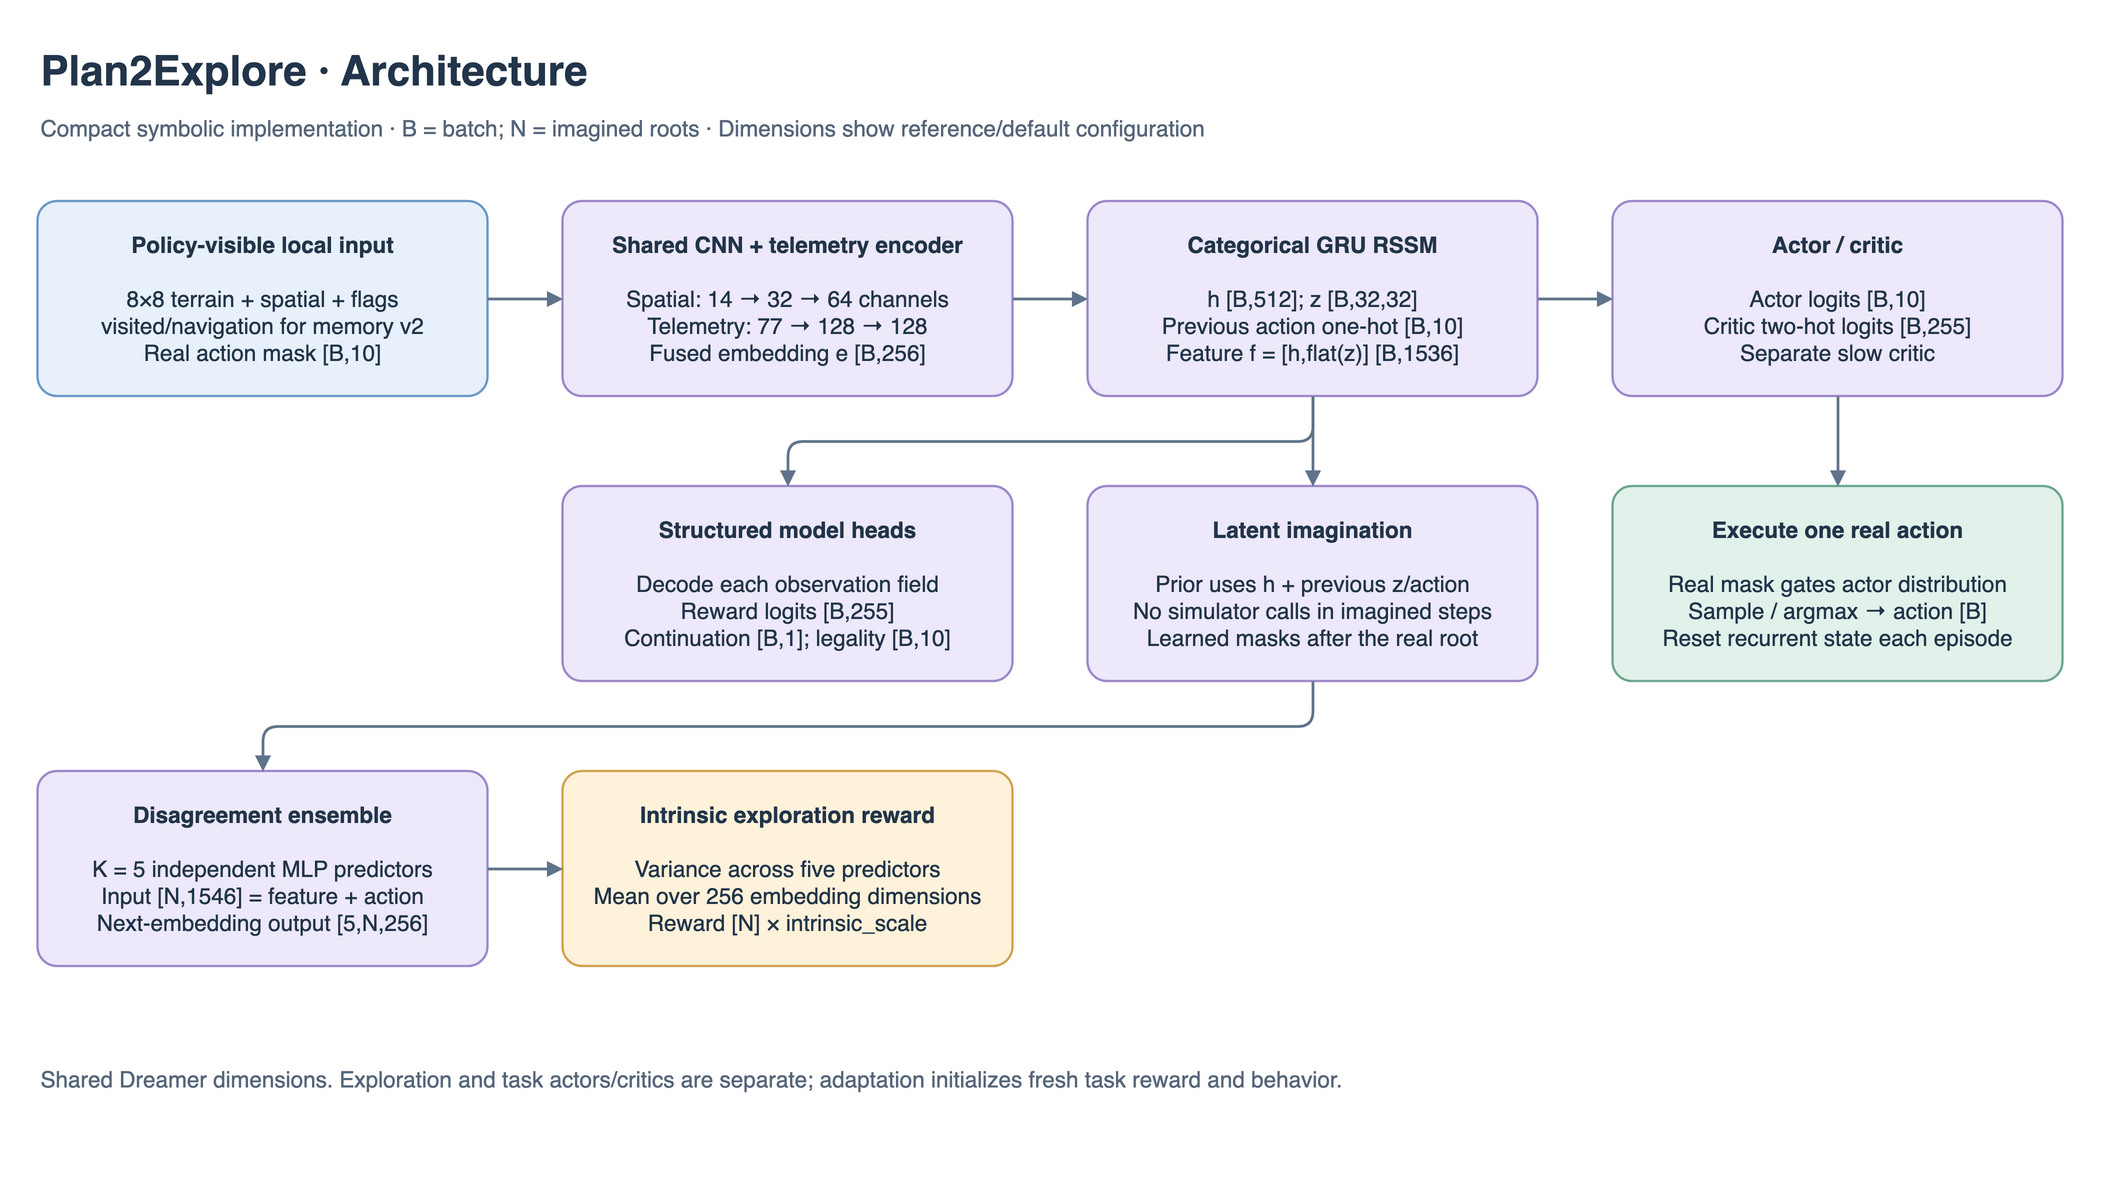

The diagram above was exported from draw.io. Its source (the exported page's mxGraphModel, read from the mxfile embedded in the PNG):
<mxGraphModel adaptiveColors="auto" page="0" pageWidth="1440" pageHeight="780" background="#FFFFFF">
  <root>
    <mxCell id="0" />
    <mxCell id="1" parent="0" />
    <mxCell id="title" value="Plan2Explore · Architecture" style="text;html=1;align=left;fontSize=28;fontStyle=1;fontColor=#22354A;" vertex="1" parent="1">
      <mxGeometry x="40" y="20" width="1350" height="42" as="geometry" />
    </mxCell>
    <mxCell id="subtitle" value="Compact symbolic implementation · B = batch; N = imagined roots · Dimensions show reference/default configuration" style="text;html=1;align=left;fontSize=15;fontColor=#56667A;" vertex="1" parent="1">
      <mxGeometry x="40" y="66" width="1350" height="32" as="geometry" />
    </mxCell>
    <mxCell id="obs" value="&lt;b&gt;Policy-visible local input&lt;/b&gt;&lt;br&gt;&lt;br&gt;8×8 terrain + spatial + flags&lt;br&gt;visited/navigation for memory v2&lt;br&gt;Real action mask [B,10]" style="rounded=1;arcSize=10;whiteSpace=wrap;html=1;fillColor=#E8F1FB;strokeColor=#6998C7;strokeWidth=1.5;fontSize=15;fontColor=#22354A;spacing=12;" vertex="1" parent="1">
      <mxGeometry x="40" y="130" width="300" height="130" as="geometry" />
    </mxCell>
    <mxCell id="enc" value="&lt;b&gt;Shared CNN + telemetry encoder&lt;/b&gt;&lt;br&gt;&lt;br&gt;Spatial: 14 → 32 → 64 channels&lt;br&gt;Telemetry: 77 → 128 → 128&lt;br&gt;Fused embedding e [B,256]" style="rounded=1;arcSize=10;whiteSpace=wrap;html=1;fillColor=#EDE9FA;strokeColor=#9C87CA;strokeWidth=1.5;fontSize=15;fontColor=#22354A;spacing=12;" vertex="1" parent="1">
      <mxGeometry x="390" y="130" width="300" height="130" as="geometry" />
    </mxCell>
    <mxCell id="rssm" value="&lt;b&gt;Categorical GRU RSSM&lt;/b&gt;&lt;br&gt;&lt;br&gt;h [B,512]; z [B,32,32]&lt;br&gt;Previous action one-hot [B,10]&lt;br&gt;Feature f = [h,flat(z)] [B,1536]" style="rounded=1;arcSize=10;whiteSpace=wrap;html=1;fillColor=#EDE9FA;strokeColor=#9C87CA;strokeWidth=1.5;fontSize=15;fontColor=#22354A;spacing=12;" vertex="1" parent="1">
      <mxGeometry x="740" y="130" width="300" height="130" as="geometry" />
    </mxCell>
    <mxCell id="actor" value="&lt;b&gt;Actor / critic&lt;/b&gt;&lt;br&gt;&lt;br&gt;Actor logits [B,10]&lt;br&gt;Critic two-hot logits [B,255]&lt;br&gt;Separate slow critic" style="rounded=1;arcSize=10;whiteSpace=wrap;html=1;fillColor=#EDE9FA;strokeColor=#9C87CA;strokeWidth=1.5;fontSize=15;fontColor=#22354A;spacing=12;" vertex="1" parent="1">
      <mxGeometry x="1090" y="130" width="300" height="130" as="geometry" />
    </mxCell>
    <mxCell id="decode" value="&lt;b&gt;Structured model heads&lt;/b&gt;&lt;br&gt;&lt;br&gt;Decode each observation field&lt;br&gt;Reward logits [B,255]&lt;br&gt;Continuation [B,1]; legality [B,10]" style="rounded=1;arcSize=10;whiteSpace=wrap;html=1;fillColor=#EDE9FA;strokeColor=#9C87CA;strokeWidth=1.5;fontSize=15;fontColor=#22354A;spacing=12;" vertex="1" parent="1">
      <mxGeometry x="390" y="320" width="300" height="130" as="geometry" />
    </mxCell>
    <mxCell id="imagine" value="&lt;b&gt;Latent imagination&lt;/b&gt;&lt;br&gt;&lt;br&gt;Prior uses h + previous z/action&lt;br&gt;No simulator calls in imagined steps&lt;br&gt;Learned masks after the real root" style="rounded=1;arcSize=10;whiteSpace=wrap;html=1;fillColor=#EDE9FA;strokeColor=#9C87CA;strokeWidth=1.5;fontSize=15;fontColor=#22354A;spacing=12;" vertex="1" parent="1">
      <mxGeometry x="740" y="320" width="300" height="130" as="geometry" />
    </mxCell>
    <mxCell id="act" value="&lt;b&gt;Execute one real action&lt;/b&gt;&lt;br&gt;&lt;br&gt;Real mask gates actor distribution&lt;br&gt;Sample / argmax → action [B]&lt;br&gt;Reset recurrent state each episode" style="rounded=1;arcSize=10;whiteSpace=wrap;html=1;fillColor=#E2F2EB;strokeColor=#6BA68D;strokeWidth=1.5;fontSize=15;fontColor=#22354A;spacing=12;" vertex="1" parent="1">
      <mxGeometry x="1090" y="320" width="300" height="130" as="geometry" />
    </mxCell>
    <mxCell id="ensemble" value="&lt;b&gt;Disagreement ensemble&lt;/b&gt;&lt;br&gt;&lt;br&gt;K = 5 independent MLP predictors&lt;br&gt;Input [N,1546] = feature + action&lt;br&gt;Next-embedding output [5,N,256]" style="rounded=1;arcSize=10;whiteSpace=wrap;html=1;fillColor=#EDE9FA;strokeColor=#9C87CA;strokeWidth=1.5;fontSize=15;fontColor=#22354A;spacing=12;" vertex="1" parent="1">
      <mxGeometry x="40" y="510" width="300" height="130" as="geometry" />
    </mxCell>
    <mxCell id="intrinsic" value="&lt;b&gt;Intrinsic exploration reward&lt;/b&gt;&lt;br&gt;&lt;br&gt;Variance across five predictors&lt;br&gt;Mean over 256 embedding dimensions&lt;br&gt;Reward [N] × intrinsic_scale" style="rounded=1;arcSize=10;whiteSpace=wrap;html=1;fillColor=#FFF2DA;strokeColor=#D1A24F;strokeWidth=1.5;fontSize=15;fontColor=#22354A;spacing=12;" vertex="1" parent="1">
      <mxGeometry x="390" y="510" width="300" height="130" as="geometry" />
    </mxCell>
    <mxCell id="edge0" style="edgeStyle=elbowEdgeStyle;elbow=vertical;rounded=1;html=1;strokeColor=#60748B;strokeWidth=1.8;endArrow=block;endFill=1;" edge="1" source="obs" target="enc" parent="1">
      <mxGeometry relative="1" as="geometry" />
    </mxCell>
    <mxCell id="edge1" style="edgeStyle=elbowEdgeStyle;elbow=vertical;rounded=1;html=1;strokeColor=#60748B;strokeWidth=1.8;endArrow=block;endFill=1;" edge="1" source="enc" target="rssm" parent="1">
      <mxGeometry relative="1" as="geometry" />
    </mxCell>
    <mxCell id="edge2" style="edgeStyle=elbowEdgeStyle;elbow=vertical;rounded=1;html=1;strokeColor=#60748B;strokeWidth=1.8;endArrow=block;endFill=1;" edge="1" source="rssm" target="actor" parent="1">
      <mxGeometry relative="1" as="geometry" />
    </mxCell>
    <mxCell id="edge3" style="edgeStyle=elbowEdgeStyle;elbow=vertical;rounded=1;html=1;strokeColor=#60748B;strokeWidth=1.8;endArrow=block;endFill=1;" edge="1" source="rssm" target="decode" parent="1">
      <mxGeometry relative="1" as="geometry" />
    </mxCell>
    <mxCell id="edge4" style="edgeStyle=elbowEdgeStyle;elbow=vertical;rounded=1;html=1;strokeColor=#60748B;strokeWidth=1.8;endArrow=block;endFill=1;" edge="1" source="rssm" target="imagine" parent="1">
      <mxGeometry relative="1" as="geometry" />
    </mxCell>
    <mxCell id="edge5" style="edgeStyle=elbowEdgeStyle;elbow=vertical;rounded=1;html=1;strokeColor=#60748B;strokeWidth=1.8;endArrow=block;endFill=1;" edge="1" source="actor" target="act" parent="1">
      <mxGeometry relative="1" as="geometry" />
    </mxCell>
    <mxCell id="edge6" style="edgeStyle=elbowEdgeStyle;elbow=vertical;rounded=1;html=1;strokeColor=#60748B;strokeWidth=1.8;endArrow=block;endFill=1;" edge="1" source="imagine" target="ensemble" parent="1">
      <mxGeometry relative="1" as="geometry" />
    </mxCell>
    <mxCell id="edge7" style="edgeStyle=elbowEdgeStyle;elbow=vertical;rounded=1;html=1;strokeColor=#60748B;strokeWidth=1.8;endArrow=block;endFill=1;" edge="1" source="ensemble" target="intrinsic" parent="1">
      <mxGeometry relative="1" as="geometry" />
    </mxCell>
    <mxCell id="foot" value="Shared Dreamer dimensions. Exploration and task actors/critics are separate; adaptation initializes fresh task reward and behavior." style="text;html=1;whiteSpace=wrap;align=left;fontSize=15;fontColor=#56667A;" vertex="1" parent="1">
      <mxGeometry x="40" y="700" width="1350" height="58" as="geometry" />
    </mxCell>
  </root>
</mxGraphModel>